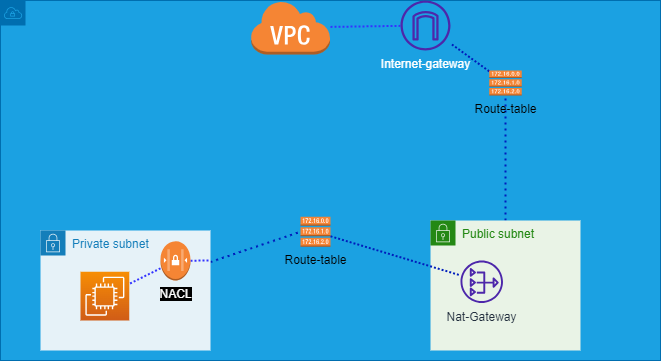

The diagram above was exported from draw.io. Its source (the exported page's mxGraphModel, read from the mxfile embedded in the PNG):
<mxGraphModel dx="1130" dy="366" grid="1" gridSize="10" guides="1" tooltips="1" connect="1" arrows="1" fold="1" page="1" pageScale="1" pageWidth="850" pageHeight="1100" math="0" shadow="0">
  <root>
    <mxCell id="0" />
    <mxCell id="1" parent="0" />
    <mxCell id="9" value="" style="points=[[0,0],[0.25,0],[0.5,0],[0.75,0],[1,0],[1,0.25],[1,0.5],[1,0.75],[1,1],[0.75,1],[0.5,1],[0.25,1],[0,1],[0,0.75],[0,0.5],[0,0.25]];outlineConnect=0;html=1;whiteSpace=wrap;fontSize=12;fontStyle=0;container=1;pointerEvents=0;collapsible=0;recursiveResize=0;shape=mxgraph.aws4.group;grIcon=mxgraph.aws4.group_vpc;strokeColor=#006EAF;fillColor=#1ba1e2;verticalAlign=top;align=left;spacingLeft=30;dashed=0;fontColor=#ffffff;" vertex="1" parent="1">
      <mxGeometry x="60" y="500" width="660" height="360" as="geometry" />
    </mxCell>
    <mxCell id="39" style="edgeStyle=none;sketch=0;html=1;dashed=1;dashPattern=1 1;strokeWidth=2;fontColor=#FFFFFF;endArrow=none;endFill=0;strokeColor=#3333FF;" edge="1" parent="9" source="10" target="38">
      <mxGeometry relative="1" as="geometry" />
    </mxCell>
    <mxCell id="10" value="&lt;font color=&quot;#ffffff&quot;&gt;Internet-gateway&lt;/font&gt;" style="sketch=0;outlineConnect=0;fontColor=#232F3E;gradientColor=none;fillColor=#4D27AA;strokeColor=none;dashed=0;verticalLabelPosition=bottom;verticalAlign=top;align=center;html=1;fontSize=12;fontStyle=0;aspect=fixed;pointerEvents=1;shape=mxgraph.aws4.internet_gateway;" vertex="1" parent="9">
      <mxGeometry x="400" width="50" height="50" as="geometry" />
    </mxCell>
    <mxCell id="18" style="edgeStyle=none;html=1;dashed=1;dashPattern=1 2;strokeWidth=2;fillColor=#0050ef;strokeColor=#001DBC;endArrow=none;endFill=0;" edge="1" parent="9" source="15" target="17">
      <mxGeometry relative="1" as="geometry" />
    </mxCell>
    <mxCell id="15" value="Public subnet" style="points=[[0,0],[0.25,0],[0.5,0],[0.75,0],[1,0],[1,0.25],[1,0.5],[1,0.75],[1,1],[0.75,1],[0.5,1],[0.25,1],[0,1],[0,0.75],[0,0.5],[0,0.25]];outlineConnect=0;gradientColor=none;html=1;whiteSpace=wrap;fontSize=12;fontStyle=0;container=1;pointerEvents=0;collapsible=0;recursiveResize=0;shape=mxgraph.aws4.group;grIcon=mxgraph.aws4.group_security_group;grStroke=0;strokeColor=#248814;fillColor=#E9F3E6;verticalAlign=top;align=left;spacingLeft=30;fontColor=#248814;dashed=0;" vertex="1" parent="9">
      <mxGeometry x="430" y="220" width="150" height="130" as="geometry" />
    </mxCell>
    <mxCell id="21" value="Nat-Gateway" style="sketch=0;outlineConnect=0;fontColor=#232F3E;gradientColor=none;fillColor=#4D27AA;strokeColor=none;dashed=0;verticalLabelPosition=bottom;verticalAlign=top;align=center;html=1;fontSize=12;fontStyle=0;aspect=fixed;pointerEvents=1;shape=mxgraph.aws4.nat_gateway;" vertex="1" parent="15">
      <mxGeometry x="30" y="40" width="42.5" height="42.5" as="geometry" />
    </mxCell>
    <mxCell id="27" style="edgeStyle=none;html=1;dashed=1;dashPattern=1 2;strokeWidth=2;fillColor=#0050ef;strokeColor=#001DBC;endArrow=none;endFill=0;entryX=0;entryY=0.5;entryDx=0;entryDy=0;entryPerimeter=0;" edge="1" parent="9" source="16" target="20">
      <mxGeometry relative="1" as="geometry" />
    </mxCell>
    <mxCell id="16" value="Private subnet" style="points=[[0,0],[0.25,0],[0.5,0],[0.75,0],[1,0],[1,0.25],[1,0.5],[1,0.75],[1,1],[0.75,1],[0.5,1],[0.25,1],[0,1],[0,0.75],[0,0.5],[0,0.25]];outlineConnect=0;gradientColor=none;html=1;whiteSpace=wrap;fontSize=12;fontStyle=0;container=1;pointerEvents=0;collapsible=0;recursiveResize=0;shape=mxgraph.aws4.group;grIcon=mxgraph.aws4.group_security_group;grStroke=0;strokeColor=#147EBA;fillColor=#E6F2F8;verticalAlign=top;align=left;spacingLeft=30;fontColor=#147EBA;dashed=0;" vertex="1" parent="9">
      <mxGeometry x="40" y="230" width="170" height="120" as="geometry" />
    </mxCell>
    <mxCell id="33" value="" style="sketch=0;points=[[0,0,0],[0.25,0,0],[0.5,0,0],[0.75,0,0],[1,0,0],[0,1,0],[0.25,1,0],[0.5,1,0],[0.75,1,0],[1,1,0],[0,0.25,0],[0,0.5,0],[0,0.75,0],[1,0.25,0],[1,0.5,0],[1,0.75,0]];outlineConnect=0;fontColor=#232F3E;gradientColor=#F78E04;gradientDirection=north;fillColor=#D05C17;strokeColor=#ffffff;dashed=0;verticalLabelPosition=bottom;verticalAlign=top;align=center;html=1;fontSize=12;fontStyle=0;aspect=fixed;shape=mxgraph.aws4.resourceIcon;resIcon=mxgraph.aws4.ec2;" vertex="1" parent="16">
      <mxGeometry x="40" y="41.25" width="48.75" height="48.75" as="geometry" />
    </mxCell>
    <mxCell id="41" style="edgeStyle=none;sketch=0;html=1;dashed=1;dashPattern=1 1;strokeColor=#3333FF;strokeWidth=2;fontColor=#FFFFFF;endArrow=none;endFill=0;" edge="1" parent="16" source="40" target="16">
      <mxGeometry relative="1" as="geometry">
        <Array as="points">
          <mxPoint x="170" y="30" />
        </Array>
      </mxGeometry>
    </mxCell>
    <mxCell id="42" style="edgeStyle=none;sketch=0;html=1;dashed=1;dashPattern=1 1;strokeColor=#3333FF;strokeWidth=2;fontColor=#FFFFFF;endArrow=none;endFill=0;" edge="1" parent="16" source="40" target="33">
      <mxGeometry relative="1" as="geometry" />
    </mxCell>
    <mxCell id="40" value="NACL" style="outlineConnect=0;dashed=0;verticalLabelPosition=bottom;verticalAlign=top;align=center;html=1;shape=mxgraph.aws3.network_access_controllist;fillColor=#F58534;gradientColor=none;labelBackgroundColor=#000000;fontColor=#FFFFFF;" vertex="1" parent="16">
      <mxGeometry x="120" y="10.63" width="30" height="39.37" as="geometry" />
    </mxCell>
    <mxCell id="19" style="edgeStyle=none;html=1;dashed=1;dashPattern=1 1;strokeWidth=2;fillColor=#0050ef;strokeColor=#001DBC;endArrow=none;endFill=0;" edge="1" parent="9" source="17" target="10">
      <mxGeometry relative="1" as="geometry" />
    </mxCell>
    <mxCell id="17" value="Route-table" style="outlineConnect=0;dashed=0;verticalLabelPosition=bottom;verticalAlign=top;align=center;html=1;shape=mxgraph.aws3.route_table;fillColor=#F58536;gradientColor=none;" vertex="1" parent="9">
      <mxGeometry x="488.75" y="70" width="32.5" height="25" as="geometry" />
    </mxCell>
    <mxCell id="23" style="edgeStyle=none;html=1;dashed=1;dashPattern=1 1;strokeWidth=2;fillColor=#0050ef;strokeColor=#001DBC;endArrow=none;endFill=0;" edge="1" parent="9" source="20" target="21">
      <mxGeometry relative="1" as="geometry" />
    </mxCell>
    <mxCell id="20" value="Route-table" style="outlineConnect=0;dashed=0;verticalLabelPosition=bottom;verticalAlign=top;align=center;html=1;shape=mxgraph.aws3.route_table;fillColor=#F58536;gradientColor=none;" vertex="1" parent="9">
      <mxGeometry x="300" y="216.25" width="30" height="30" as="geometry" />
    </mxCell>
    <mxCell id="38" value="" style="outlineConnect=0;dashed=0;verticalLabelPosition=bottom;verticalAlign=top;align=center;html=1;shape=mxgraph.aws3.virtual_private_cloud;fillColor=#F58534;gradientColor=none;labelBackgroundColor=#000000;fontColor=#FFFFFF;" vertex="1" parent="9">
      <mxGeometry x="250" width="79.5" height="54" as="geometry" />
    </mxCell>
  </root>
</mxGraphModel>